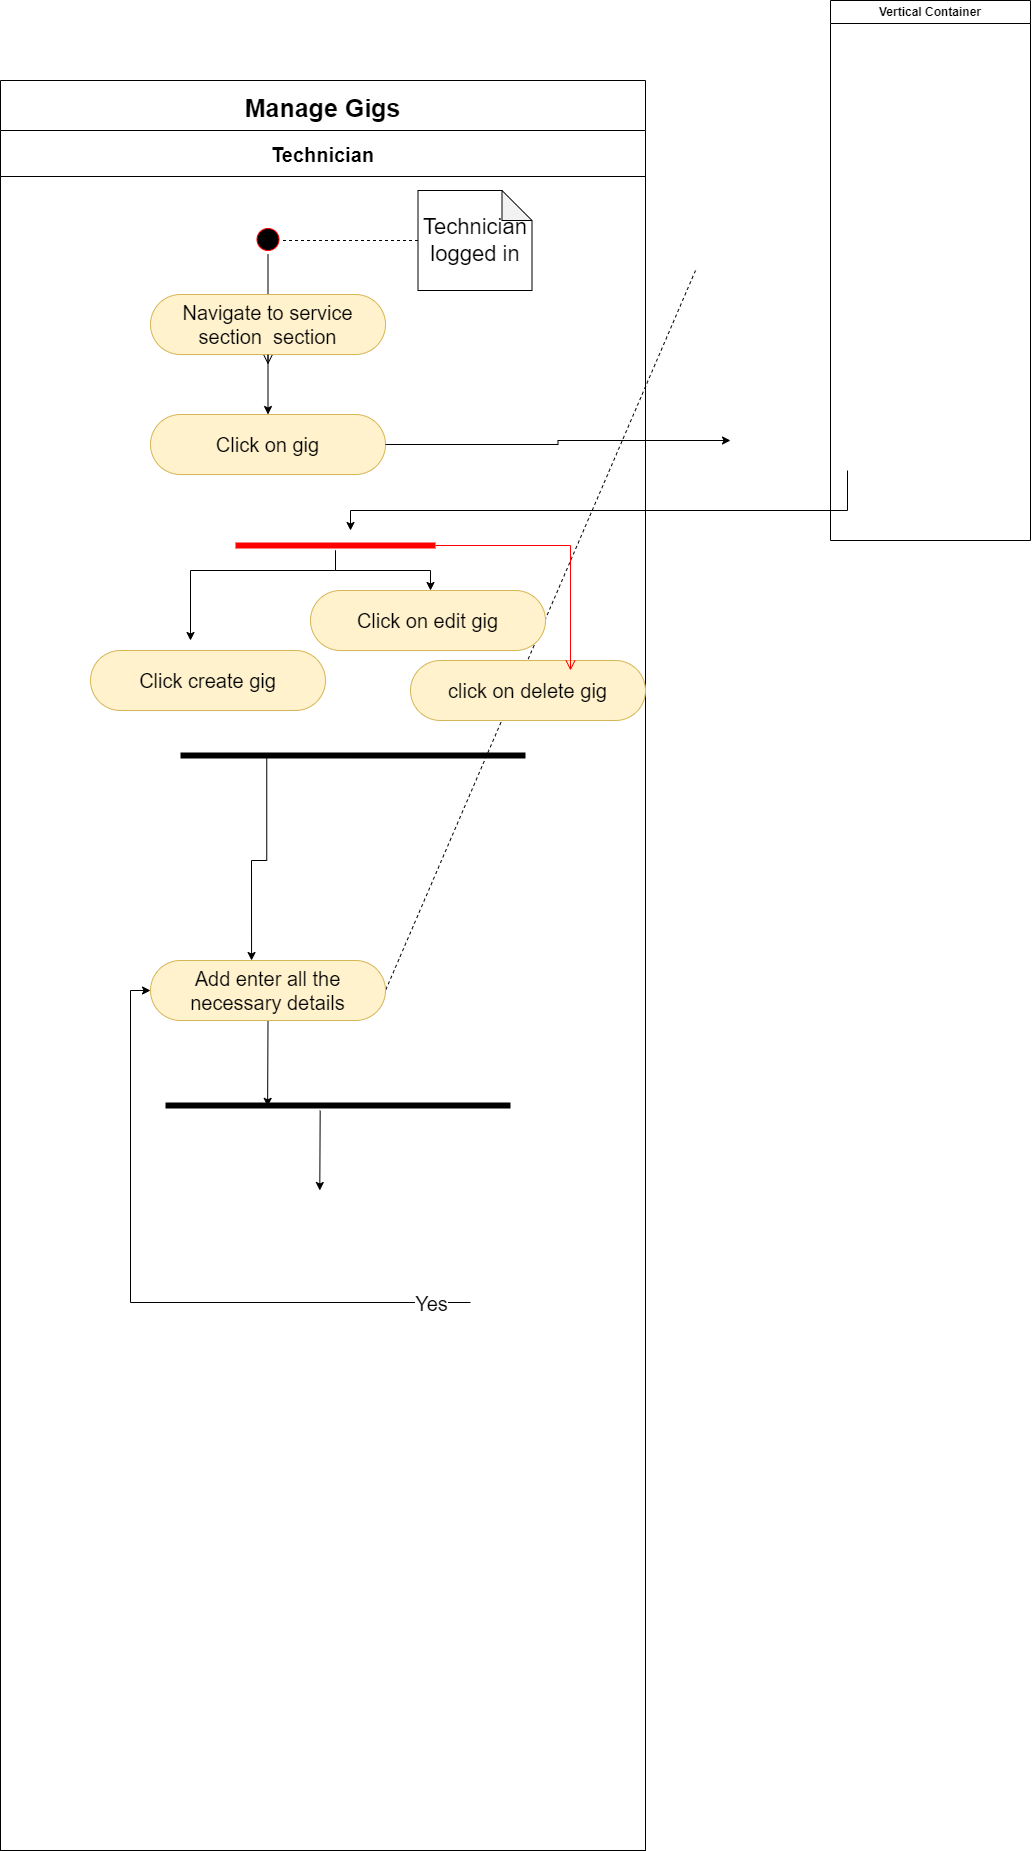

The diagram above was exported from draw.io. Its source (the exported page's mxGraphModel, read from the mxfile embedded in the PNG):
<mxGraphModel dx="3422" dy="2617" grid="1" gridSize="10" guides="1" tooltips="1" connect="1" arrows="1" fold="1" page="1" pageScale="1" pageWidth="827" pageHeight="1169" math="0" shadow="0">
  <root>
    <mxCell id="0" />
    <mxCell id="1" parent="0" />
    <mxCell id="3s_17GF1blUyDs8wKDll-1" value="Manage Gigs" style="swimlane;childLayout=stackLayout;resizeParent=1;resizeParentMax=0;startSize=50;fontSize=25;swimlaneFillColor=none;fillColor=default;" parent="1" vertex="1">
      <mxGeometry x="-380" width="645" height="1770" as="geometry" />
    </mxCell>
    <mxCell id="3s_17GF1blUyDs8wKDll-3" style="edgeStyle=none;rounded=0;orthogonalLoop=1;jettySize=auto;html=1;exitX=0;exitY=0.5;exitDx=0;exitDy=0;exitPerimeter=0;entryX=1;entryY=0.5;entryDx=0;entryDy=0;fontSize=20;strokeColor=#000000;endArrow=none;endFill=0;dashed=1;" parent="3s_17GF1blUyDs8wKDll-1" target="3s_17GF1blUyDs8wKDll-15" edge="1">
      <mxGeometry relative="1" as="geometry">
        <mxPoint x="695" y="190" as="sourcePoint" />
      </mxGeometry>
    </mxCell>
    <mxCell id="3s_17GF1blUyDs8wKDll-7" value="Technician" style="swimlane;startSize=46;fontSize=20;" parent="3s_17GF1blUyDs8wKDll-1" vertex="1">
      <mxGeometry y="50" width="645" height="1720" as="geometry">
        <mxRectangle y="36" width="50" height="1234" as="alternateBounds" />
      </mxGeometry>
    </mxCell>
    <mxCell id="3s_17GF1blUyDs8wKDll-8" value="" style="ellipse;html=1;shape=startState;fillColor=#000000;strokeColor=#ff0000;fontSize=20;" parent="3s_17GF1blUyDs8wKDll-7" vertex="1">
      <mxGeometry x="252.5" y="94" width="30" height="30" as="geometry" />
    </mxCell>
    <mxCell id="3s_17GF1blUyDs8wKDll-9" value="" style="edgeStyle=orthogonalEdgeStyle;html=1;verticalAlign=bottom;endArrow=open;endSize=8;strokeColor=#000000;rounded=0;fontSize=20;exitX=0.5;exitY=1;exitDx=0;exitDy=0;" parent="3s_17GF1blUyDs8wKDll-7" source="3s_17GF1blUyDs8wKDll-8" edge="1">
      <mxGeometry relative="1" as="geometry">
        <mxPoint x="267.5" y="234" as="targetPoint" />
        <mxPoint x="267.5" y="174" as="sourcePoint" />
      </mxGeometry>
    </mxCell>
    <mxCell id="3s_17GF1blUyDs8wKDll-10" value="Navigate to&amp;nbsp;&lt;span style=&quot;font-size:12.0pt;mso-bidi-font-size:11.0pt;&lt;br/&gt;font-family:&amp;quot;Times New Roman&amp;quot;,&amp;quot;serif&amp;quot;;mso-fareast-font-family:Calibri;&lt;br/&gt;mso-fareast-theme-font:minor-latin;mso-ansi-language:EN-US;mso-fareast-language:&lt;br/&gt;EN-US;mso-bidi-language:TA&quot;&gt;service section&lt;/span&gt;&amp;nbsp; section" style="rounded=1;whiteSpace=wrap;html=1;fontSize=20;arcSize=50;fillColor=#fff2cc;strokeColor=#d6b656;" parent="3s_17GF1blUyDs8wKDll-7" vertex="1">
      <mxGeometry x="150" y="164" width="235" height="60" as="geometry" />
    </mxCell>
    <mxCell id="3s_17GF1blUyDs8wKDll-11" style="edgeStyle=none;rounded=0;orthogonalLoop=1;jettySize=auto;html=1;exitX=0.5;exitY=1;exitDx=0;exitDy=0;fontSize=20;entryX=0.5;entryY=0;entryDx=0;entryDy=0;" parent="3s_17GF1blUyDs8wKDll-7" source="3s_17GF1blUyDs8wKDll-10" target="3s_17GF1blUyDs8wKDll-13" edge="1">
      <mxGeometry relative="1" as="geometry">
        <mxPoint x="230" y="434" as="targetPoint" />
        <mxPoint x="267.5" y="374" as="sourcePoint" />
      </mxGeometry>
    </mxCell>
    <mxCell id="3s_17GF1blUyDs8wKDll-13" value="Click on gig" style="rounded=1;whiteSpace=wrap;html=1;fontSize=20;arcSize=50;fillColor=#fff2cc;strokeColor=#d6b656;" parent="3s_17GF1blUyDs8wKDll-7" vertex="1">
      <mxGeometry x="150" y="284" width="235" height="60" as="geometry" />
    </mxCell>
    <mxCell id="3s_17GF1blUyDs8wKDll-14" style="rounded=0;orthogonalLoop=1;jettySize=auto;html=1;exitX=0.5;exitY=1;exitDx=0;exitDy=0;strokeColor=#000000;entryX=0.296;entryY=0.585;entryDx=0;entryDy=0;entryPerimeter=0;fontSize=20;" parent="3s_17GF1blUyDs8wKDll-7" source="3s_17GF1blUyDs8wKDll-15" target="3s_17GF1blUyDs8wKDll-23" edge="1">
      <mxGeometry relative="1" as="geometry">
        <mxPoint x="269" y="684" as="targetPoint" />
      </mxGeometry>
    </mxCell>
    <mxCell id="3s_17GF1blUyDs8wKDll-15" value="&lt;span style=&quot;font-size:12.0pt;mso-bidi-font-size:11.0pt;&lt;br/&gt;font-family:&amp;quot;Times New Roman&amp;quot;,&amp;quot;serif&amp;quot;;mso-fareast-font-family:Calibri;&lt;br/&gt;mso-fareast-theme-font:minor-latin;mso-ansi-language:EN-US;mso-fareast-language:&lt;br/&gt;EN-US;mso-bidi-language:TA&quot;&gt;Add enter all the necessary details&lt;/span&gt;" style="rounded=1;whiteSpace=wrap;html=1;fontSize=20;arcSize=50;fillColor=#fff2cc;strokeColor=#d6b656;" parent="3s_17GF1blUyDs8wKDll-7" vertex="1">
      <mxGeometry x="150" y="830" width="235" height="60" as="geometry" />
    </mxCell>
    <mxCell id="3s_17GF1blUyDs8wKDll-21" style="edgeStyle=orthogonalEdgeStyle;rounded=0;orthogonalLoop=1;jettySize=auto;html=1;exitX=0.25;exitY=0.5;exitDx=0;exitDy=0;exitPerimeter=0;entryX=0.43;entryY=0;entryDx=0;entryDy=0;entryPerimeter=0;fontSize=20;" parent="3s_17GF1blUyDs8wKDll-7" source="3s_17GF1blUyDs8wKDll-22" target="3s_17GF1blUyDs8wKDll-15" edge="1">
      <mxGeometry relative="1" as="geometry" />
    </mxCell>
    <mxCell id="3s_17GF1blUyDs8wKDll-22" value="" style="shape=line;html=1;strokeWidth=6;strokeColor=#000000;fontSize=20;verticalAlign=bottom;" parent="3s_17GF1blUyDs8wKDll-7" vertex="1">
      <mxGeometry x="180" y="620" width="345" height="10" as="geometry" />
    </mxCell>
    <mxCell id="3s_17GF1blUyDs8wKDll-23" value="" style="shape=line;html=1;strokeWidth=6;strokeColor=#000000;fontSize=20;verticalAlign=bottom;" parent="3s_17GF1blUyDs8wKDll-7" vertex="1">
      <mxGeometry x="165" y="970" width="345" height="10" as="geometry" />
    </mxCell>
    <mxCell id="3s_17GF1blUyDs8wKDll-24" style="rounded=0;orthogonalLoop=1;jettySize=auto;html=1;exitX=0.5;exitY=1;exitDx=0;exitDy=0;strokeColor=#000000;fontSize=20;" parent="3s_17GF1blUyDs8wKDll-7" edge="1">
      <mxGeometry relative="1" as="geometry">
        <mxPoint x="319.67" y="980" as="sourcePoint" />
        <mxPoint x="319.29" y="1060" as="targetPoint" />
      </mxGeometry>
    </mxCell>
    <mxCell id="3s_17GF1blUyDs8wKDll-26" style="edgeStyle=orthogonalEdgeStyle;rounded=0;orthogonalLoop=1;jettySize=auto;html=1;exitX=0;exitY=0.5;exitDx=0;exitDy=0;entryX=0;entryY=0.5;entryDx=0;entryDy=0;strokeColor=#000000;fontSize=20;" parent="3s_17GF1blUyDs8wKDll-7" target="3s_17GF1blUyDs8wKDll-15" edge="1">
      <mxGeometry relative="1" as="geometry">
        <mxPoint x="470" y="1172" as="sourcePoint" />
      </mxGeometry>
    </mxCell>
    <mxCell id="3s_17GF1blUyDs8wKDll-27" value="&lt;font style=&quot;font-size: 20px;&quot;&gt;Yes&lt;/font&gt;" style="edgeLabel;html=1;align=center;verticalAlign=middle;resizable=0;points=[];fontSize=20;" parent="3s_17GF1blUyDs8wKDll-26" connectable="0" vertex="1">
      <mxGeometry x="-0.8806" relative="1" as="geometry">
        <mxPoint as="offset" />
      </mxGeometry>
    </mxCell>
    <mxCell id="3s_17GF1blUyDs8wKDll-33" value="Technician logged in" style="shape=note;whiteSpace=wrap;html=1;backgroundOutline=1;darkOpacity=0.05;fontSize=22;" parent="3s_17GF1blUyDs8wKDll-7" vertex="1">
      <mxGeometry x="417.5" y="60" width="114" height="100" as="geometry" />
    </mxCell>
    <mxCell id="3s_17GF1blUyDs8wKDll-34" value="" style="endArrow=none;dashed=1;html=1;rounded=0;exitX=1;exitY=0.5;exitDx=0;exitDy=0;entryX=0;entryY=0.5;entryDx=0;entryDy=0;entryPerimeter=0;fontSize=22;" parent="3s_17GF1blUyDs8wKDll-7" target="3s_17GF1blUyDs8wKDll-33" edge="1">
      <mxGeometry width="50" height="50" relative="1" as="geometry">
        <mxPoint x="282.5" y="110" as="sourcePoint" />
        <mxPoint x="-6691.499999999999" y="-88" as="targetPoint" />
      </mxGeometry>
    </mxCell>
    <mxCell id="7MO-dELDuoqtCB6arRka-5" value="" style="shape=line;html=1;strokeWidth=6;strokeColor=#ff0000;" parent="3s_17GF1blUyDs8wKDll-7" vertex="1">
      <mxGeometry x="235" y="410" width="200" height="10" as="geometry" />
    </mxCell>
    <mxCell id="7MO-dELDuoqtCB6arRka-9" value="Click create gig" style="rounded=1;whiteSpace=wrap;html=1;fontSize=20;arcSize=50;fillColor=#fff2cc;strokeColor=#d6b656;" parent="3s_17GF1blUyDs8wKDll-7" vertex="1">
      <mxGeometry x="90" y="520" width="235" height="60" as="geometry" />
    </mxCell>
    <mxCell id="7MO-dELDuoqtCB6arRka-10" value="Click on edit gig" style="rounded=1;whiteSpace=wrap;html=1;fontSize=20;arcSize=50;fillColor=#fff2cc;strokeColor=#d6b656;" parent="3s_17GF1blUyDs8wKDll-7" vertex="1">
      <mxGeometry x="310" y="460" width="235" height="60" as="geometry" />
    </mxCell>
    <mxCell id="7MO-dELDuoqtCB6arRka-11" value="click on delete gig" style="rounded=1;whiteSpace=wrap;html=1;fontSize=20;arcSize=50;fillColor=#fff2cc;strokeColor=#d6b656;" parent="3s_17GF1blUyDs8wKDll-7" vertex="1">
      <mxGeometry x="410" y="530" width="235" height="60" as="geometry" />
    </mxCell>
    <mxCell id="7MO-dELDuoqtCB6arRka-1" style="edgeStyle=orthogonalEdgeStyle;rounded=0;orthogonalLoop=1;jettySize=auto;html=1;" parent="1" source="3s_17GF1blUyDs8wKDll-13" edge="1">
      <mxGeometry relative="1" as="geometry">
        <mxPoint x="350" y="360" as="targetPoint" />
      </mxGeometry>
    </mxCell>
    <mxCell id="7MO-dELDuoqtCB6arRka-4" style="edgeStyle=orthogonalEdgeStyle;rounded=0;orthogonalLoop=1;jettySize=auto;html=1;" parent="1" edge="1">
      <mxGeometry relative="1" as="geometry">
        <mxPoint x="-30" y="450" as="targetPoint" />
        <mxPoint x="467.00000000000045" y="390" as="sourcePoint" />
        <Array as="points">
          <mxPoint x="467" y="430" />
          <mxPoint x="-30" y="430" />
        </Array>
      </mxGeometry>
    </mxCell>
    <mxCell id="7MO-dELDuoqtCB6arRka-6" value="" style="edgeStyle=orthogonalEdgeStyle;html=1;verticalAlign=bottom;endArrow=open;endSize=8;strokeColor=#ff0000;rounded=0;" parent="1" source="7MO-dELDuoqtCB6arRka-5" edge="1">
      <mxGeometry relative="1" as="geometry">
        <mxPoint x="190" y="590" as="targetPoint" />
      </mxGeometry>
    </mxCell>
    <mxCell id="7MO-dELDuoqtCB6arRka-7" style="edgeStyle=orthogonalEdgeStyle;rounded=0;orthogonalLoop=1;jettySize=auto;html=1;" parent="1" source="7MO-dELDuoqtCB6arRka-5" edge="1">
      <mxGeometry relative="1" as="geometry">
        <mxPoint x="-190" y="560" as="targetPoint" />
        <Array as="points">
          <mxPoint x="-45" y="490" />
          <mxPoint x="-190" y="490" />
        </Array>
      </mxGeometry>
    </mxCell>
    <mxCell id="7MO-dELDuoqtCB6arRka-8" style="edgeStyle=orthogonalEdgeStyle;rounded=0;orthogonalLoop=1;jettySize=auto;html=1;" parent="1" source="7MO-dELDuoqtCB6arRka-5" edge="1">
      <mxGeometry relative="1" as="geometry">
        <mxPoint x="50" y="510" as="targetPoint" />
      </mxGeometry>
    </mxCell>
    <mxCell id="OD4qVqBFSYZpesJ_iKcn-29" value="Vertical Container" style="swimlane;whiteSpace=wrap;html=1;" vertex="1" parent="1">
      <mxGeometry x="450" y="-80" width="200" height="540" as="geometry" />
    </mxCell>
  </root>
</mxGraphModel>